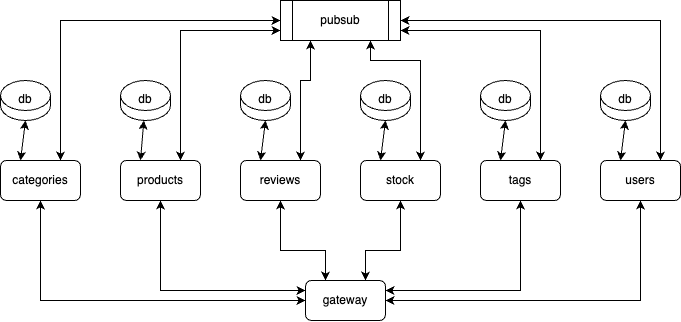

The diagram above was exported from draw.io. Its source (the exported page's mxGraphModel, read from the mxfile embedded in the PNG):
<mxGraphModel dx="1311" dy="588" grid="1" gridSize="10" guides="1" tooltips="1" connect="1" arrows="1" fold="1" page="1" pageScale="1" pageWidth="850" pageHeight="1100" math="0" shadow="0">
  <root>
    <mxCell id="0" />
    <mxCell id="1" parent="0" />
    <mxCell id="H-lDdKGuAiRl2q1P_Gqz-1" value="gateway" style="rounded=1;whiteSpace=wrap;html=1;" vertex="1" parent="1">
      <mxGeometry x="345" y="320" width="80" height="40" as="geometry" />
    </mxCell>
    <mxCell id="H-lDdKGuAiRl2q1P_Gqz-2" value="categories" style="rounded=1;whiteSpace=wrap;html=1;" vertex="1" parent="1">
      <mxGeometry x="40" y="200" width="80" height="40" as="geometry" />
    </mxCell>
    <mxCell id="H-lDdKGuAiRl2q1P_Gqz-3" value="products" style="rounded=1;whiteSpace=wrap;html=1;" vertex="1" parent="1">
      <mxGeometry x="160" y="200" width="80" height="40" as="geometry" />
    </mxCell>
    <mxCell id="H-lDdKGuAiRl2q1P_Gqz-4" value="reviews" style="rounded=1;whiteSpace=wrap;html=1;" vertex="1" parent="1">
      <mxGeometry x="280" y="200" width="80" height="40" as="geometry" />
    </mxCell>
    <mxCell id="H-lDdKGuAiRl2q1P_Gqz-5" value="stock" style="rounded=1;whiteSpace=wrap;html=1;" vertex="1" parent="1">
      <mxGeometry x="400" y="200" width="80" height="40" as="geometry" />
    </mxCell>
    <mxCell id="H-lDdKGuAiRl2q1P_Gqz-6" value="tags" style="rounded=1;whiteSpace=wrap;html=1;" vertex="1" parent="1">
      <mxGeometry x="520" y="200" width="80" height="40" as="geometry" />
    </mxCell>
    <mxCell id="H-lDdKGuAiRl2q1P_Gqz-7" value="users" style="rounded=1;whiteSpace=wrap;html=1;" vertex="1" parent="1">
      <mxGeometry x="640" y="200" width="80" height="40" as="geometry" />
    </mxCell>
    <mxCell id="H-lDdKGuAiRl2q1P_Gqz-8" value="db&lt;br&gt;&lt;br&gt;&lt;br&gt;" style="shape=cylinder3;whiteSpace=wrap;html=1;boundedLbl=1;backgroundOutline=1;size=15;" vertex="1" parent="1">
      <mxGeometry x="40" y="120" width="50" height="40" as="geometry" />
    </mxCell>
    <mxCell id="H-lDdKGuAiRl2q1P_Gqz-14" value="pubsub" style="shape=process;whiteSpace=wrap;html=1;backgroundOutline=1;" vertex="1" parent="1">
      <mxGeometry x="320" y="40" width="120" height="40" as="geometry" />
    </mxCell>
    <mxCell id="H-lDdKGuAiRl2q1P_Gqz-15" value="db&lt;br&gt;&lt;br&gt;&lt;br&gt;" style="shape=cylinder3;whiteSpace=wrap;html=1;boundedLbl=1;backgroundOutline=1;size=15;" vertex="1" parent="1">
      <mxGeometry x="160" y="120" width="50" height="40" as="geometry" />
    </mxCell>
    <mxCell id="H-lDdKGuAiRl2q1P_Gqz-16" value="db&lt;br&gt;&lt;br&gt;&lt;br&gt;" style="shape=cylinder3;whiteSpace=wrap;html=1;boundedLbl=1;backgroundOutline=1;size=15;" vertex="1" parent="1">
      <mxGeometry x="280" y="120" width="50" height="40" as="geometry" />
    </mxCell>
    <mxCell id="H-lDdKGuAiRl2q1P_Gqz-17" value="db&lt;br&gt;&lt;br&gt;&lt;br&gt;" style="shape=cylinder3;whiteSpace=wrap;html=1;boundedLbl=1;backgroundOutline=1;size=15;" vertex="1" parent="1">
      <mxGeometry x="400" y="120" width="50" height="40" as="geometry" />
    </mxCell>
    <mxCell id="H-lDdKGuAiRl2q1P_Gqz-18" value="db&lt;br&gt;&lt;br&gt;&lt;br&gt;" style="shape=cylinder3;whiteSpace=wrap;html=1;boundedLbl=1;backgroundOutline=1;size=15;" vertex="1" parent="1">
      <mxGeometry x="520" y="120" width="50" height="40" as="geometry" />
    </mxCell>
    <mxCell id="H-lDdKGuAiRl2q1P_Gqz-19" value="db&lt;br&gt;&lt;br&gt;&lt;br&gt;" style="shape=cylinder3;whiteSpace=wrap;html=1;boundedLbl=1;backgroundOutline=1;size=15;" vertex="1" parent="1">
      <mxGeometry x="640" y="120" width="50" height="40" as="geometry" />
    </mxCell>
    <mxCell id="H-lDdKGuAiRl2q1P_Gqz-20" value="" style="endArrow=classic;startArrow=classic;html=1;rounded=0;entryX=0.5;entryY=1;entryDx=0;entryDy=0;entryPerimeter=0;exitX=0.25;exitY=0;exitDx=0;exitDy=0;" edge="1" parent="1" source="H-lDdKGuAiRl2q1P_Gqz-2" target="H-lDdKGuAiRl2q1P_Gqz-8">
      <mxGeometry width="50" height="50" relative="1" as="geometry">
        <mxPoint x="10" y="370" as="sourcePoint" />
        <mxPoint x="60" y="320" as="targetPoint" />
      </mxGeometry>
    </mxCell>
    <mxCell id="H-lDdKGuAiRl2q1P_Gqz-21" value="" style="endArrow=classic;startArrow=classic;html=1;rounded=0;exitX=0.25;exitY=0;exitDx=0;exitDy=0;" edge="1" parent="1" source="H-lDdKGuAiRl2q1P_Gqz-3" target="H-lDdKGuAiRl2q1P_Gqz-15">
      <mxGeometry width="50" height="50" relative="1" as="geometry">
        <mxPoint x="70" y="210" as="sourcePoint" />
        <mxPoint x="75" y="170" as="targetPoint" />
      </mxGeometry>
    </mxCell>
    <mxCell id="H-lDdKGuAiRl2q1P_Gqz-22" value="" style="endArrow=classic;startArrow=classic;html=1;rounded=0;entryX=0.5;entryY=1;entryDx=0;entryDy=0;entryPerimeter=0;exitX=0.25;exitY=0;exitDx=0;exitDy=0;" edge="1" parent="1" source="H-lDdKGuAiRl2q1P_Gqz-4" target="H-lDdKGuAiRl2q1P_Gqz-16">
      <mxGeometry width="50" height="50" relative="1" as="geometry">
        <mxPoint x="80" y="220" as="sourcePoint" />
        <mxPoint x="85" y="180" as="targetPoint" />
      </mxGeometry>
    </mxCell>
    <mxCell id="H-lDdKGuAiRl2q1P_Gqz-23" value="" style="endArrow=classic;startArrow=classic;html=1;rounded=0;entryX=0.5;entryY=1;entryDx=0;entryDy=0;entryPerimeter=0;exitX=0.25;exitY=0;exitDx=0;exitDy=0;" edge="1" parent="1" source="H-lDdKGuAiRl2q1P_Gqz-5" target="H-lDdKGuAiRl2q1P_Gqz-17">
      <mxGeometry width="50" height="50" relative="1" as="geometry">
        <mxPoint x="90" y="230" as="sourcePoint" />
        <mxPoint x="95" y="190" as="targetPoint" />
      </mxGeometry>
    </mxCell>
    <mxCell id="H-lDdKGuAiRl2q1P_Gqz-24" value="" style="endArrow=classic;startArrow=classic;html=1;rounded=0;entryX=0.5;entryY=1;entryDx=0;entryDy=0;entryPerimeter=0;exitX=0.25;exitY=0;exitDx=0;exitDy=0;" edge="1" parent="1" source="H-lDdKGuAiRl2q1P_Gqz-6" target="H-lDdKGuAiRl2q1P_Gqz-18">
      <mxGeometry width="50" height="50" relative="1" as="geometry">
        <mxPoint x="100" y="240" as="sourcePoint" />
        <mxPoint x="105" y="200" as="targetPoint" />
      </mxGeometry>
    </mxCell>
    <mxCell id="H-lDdKGuAiRl2q1P_Gqz-25" value="" style="endArrow=classic;startArrow=classic;html=1;rounded=0;entryX=0.5;entryY=1;entryDx=0;entryDy=0;entryPerimeter=0;exitX=0.25;exitY=0;exitDx=0;exitDy=0;" edge="1" parent="1" source="H-lDdKGuAiRl2q1P_Gqz-7" target="H-lDdKGuAiRl2q1P_Gqz-19">
      <mxGeometry width="50" height="50" relative="1" as="geometry">
        <mxPoint x="110" y="250" as="sourcePoint" />
        <mxPoint x="115" y="210" as="targetPoint" />
      </mxGeometry>
    </mxCell>
    <mxCell id="H-lDdKGuAiRl2q1P_Gqz-26" value="" style="endArrow=classic;startArrow=classic;html=1;rounded=0;exitX=0.75;exitY=0;exitDx=0;exitDy=0;entryX=0;entryY=0.5;entryDx=0;entryDy=0;" edge="1" parent="1" source="H-lDdKGuAiRl2q1P_Gqz-2" target="H-lDdKGuAiRl2q1P_Gqz-14">
      <mxGeometry width="50" height="50" relative="1" as="geometry">
        <mxPoint x="120" y="110" as="sourcePoint" />
        <mxPoint x="170" y="60" as="targetPoint" />
        <Array as="points">
          <mxPoint x="100" y="60" />
        </Array>
      </mxGeometry>
    </mxCell>
    <mxCell id="H-lDdKGuAiRl2q1P_Gqz-27" value="" style="endArrow=classic;startArrow=classic;html=1;rounded=0;exitX=0.75;exitY=0;exitDx=0;exitDy=0;entryX=0;entryY=0.75;entryDx=0;entryDy=0;" edge="1" parent="1" source="H-lDdKGuAiRl2q1P_Gqz-3" target="H-lDdKGuAiRl2q1P_Gqz-14">
      <mxGeometry width="50" height="50" relative="1" as="geometry">
        <mxPoint x="230" y="150" as="sourcePoint" />
        <mxPoint x="300" y="60" as="targetPoint" />
        <Array as="points">
          <mxPoint x="220" y="70" />
        </Array>
      </mxGeometry>
    </mxCell>
    <mxCell id="H-lDdKGuAiRl2q1P_Gqz-28" value="" style="endArrow=classic;startArrow=classic;html=1;rounded=0;entryX=0.25;entryY=1;entryDx=0;entryDy=0;exitX=0.75;exitY=0;exitDx=0;exitDy=0;" edge="1" parent="1" source="H-lDdKGuAiRl2q1P_Gqz-4" target="H-lDdKGuAiRl2q1P_Gqz-14">
      <mxGeometry width="50" height="50" relative="1" as="geometry">
        <mxPoint x="280" y="310" as="sourcePoint" />
        <mxPoint x="330" y="260" as="targetPoint" />
        <Array as="points">
          <mxPoint x="340" y="120" />
          <mxPoint x="350" y="120" />
        </Array>
      </mxGeometry>
    </mxCell>
    <mxCell id="H-lDdKGuAiRl2q1P_Gqz-29" value="" style="endArrow=classic;startArrow=classic;html=1;rounded=0;entryX=0.75;entryY=1;entryDx=0;entryDy=0;exitX=0.75;exitY=0;exitDx=0;exitDy=0;" edge="1" parent="1" source="H-lDdKGuAiRl2q1P_Gqz-5" target="H-lDdKGuAiRl2q1P_Gqz-14">
      <mxGeometry width="50" height="50" relative="1" as="geometry">
        <mxPoint x="440" y="340" as="sourcePoint" />
        <mxPoint x="490" y="290" as="targetPoint" />
        <Array as="points">
          <mxPoint x="460" y="100" />
          <mxPoint x="410" y="100" />
        </Array>
      </mxGeometry>
    </mxCell>
    <mxCell id="H-lDdKGuAiRl2q1P_Gqz-30" value="" style="endArrow=classic;startArrow=classic;html=1;rounded=0;exitX=0.75;exitY=0;exitDx=0;exitDy=0;entryX=1;entryY=0.75;entryDx=0;entryDy=0;" edge="1" parent="1" source="H-lDdKGuAiRl2q1P_Gqz-6" target="H-lDdKGuAiRl2q1P_Gqz-14">
      <mxGeometry width="50" height="50" relative="1" as="geometry">
        <mxPoint x="580" y="130" as="sourcePoint" />
        <mxPoint x="630" y="80" as="targetPoint" />
        <Array as="points">
          <mxPoint x="580" y="70" />
        </Array>
      </mxGeometry>
    </mxCell>
    <mxCell id="H-lDdKGuAiRl2q1P_Gqz-31" value="" style="endArrow=classic;startArrow=classic;html=1;rounded=0;exitX=0.75;exitY=0;exitDx=0;exitDy=0;entryX=1;entryY=0.5;entryDx=0;entryDy=0;" edge="1" parent="1" source="H-lDdKGuAiRl2q1P_Gqz-7" target="H-lDdKGuAiRl2q1P_Gqz-14">
      <mxGeometry width="50" height="50" relative="1" as="geometry">
        <mxPoint x="710" y="170" as="sourcePoint" />
        <mxPoint x="760" y="120" as="targetPoint" />
        <Array as="points">
          <mxPoint x="700" y="60" />
        </Array>
      </mxGeometry>
    </mxCell>
    <mxCell id="H-lDdKGuAiRl2q1P_Gqz-32" value="" style="endArrow=classic;startArrow=classic;html=1;rounded=0;exitX=0.5;exitY=1;exitDx=0;exitDy=0;entryX=0;entryY=0.5;entryDx=0;entryDy=0;" edge="1" parent="1" source="H-lDdKGuAiRl2q1P_Gqz-2" target="H-lDdKGuAiRl2q1P_Gqz-1">
      <mxGeometry width="50" height="50" relative="1" as="geometry">
        <mxPoint x="210" y="420" as="sourcePoint" />
        <mxPoint x="260" y="370" as="targetPoint" />
        <Array as="points">
          <mxPoint x="80" y="340" />
        </Array>
      </mxGeometry>
    </mxCell>
    <mxCell id="H-lDdKGuAiRl2q1P_Gqz-34" value="" style="endArrow=classic;startArrow=classic;html=1;rounded=0;entryX=0.5;entryY=1;entryDx=0;entryDy=0;exitX=0;exitY=0.25;exitDx=0;exitDy=0;" edge="1" parent="1" source="H-lDdKGuAiRl2q1P_Gqz-1" target="H-lDdKGuAiRl2q1P_Gqz-3">
      <mxGeometry width="50" height="50" relative="1" as="geometry">
        <mxPoint x="160" y="330" as="sourcePoint" />
        <mxPoint x="210" y="280" as="targetPoint" />
        <Array as="points">
          <mxPoint x="200" y="330" />
        </Array>
      </mxGeometry>
    </mxCell>
    <mxCell id="H-lDdKGuAiRl2q1P_Gqz-35" value="" style="endArrow=classic;startArrow=classic;html=1;rounded=0;entryX=0.5;entryY=1;entryDx=0;entryDy=0;exitX=0.25;exitY=0;exitDx=0;exitDy=0;" edge="1" parent="1" source="H-lDdKGuAiRl2q1P_Gqz-1" target="H-lDdKGuAiRl2q1P_Gqz-4">
      <mxGeometry width="50" height="50" relative="1" as="geometry">
        <mxPoint x="270" y="460" as="sourcePoint" />
        <mxPoint x="320" y="410" as="targetPoint" />
        <Array as="points">
          <mxPoint x="365" y="290" />
          <mxPoint x="320" y="290" />
        </Array>
      </mxGeometry>
    </mxCell>
    <mxCell id="H-lDdKGuAiRl2q1P_Gqz-36" value="" style="endArrow=classic;startArrow=classic;html=1;rounded=0;entryX=0.5;entryY=1;entryDx=0;entryDy=0;exitX=0.75;exitY=0;exitDx=0;exitDy=0;" edge="1" parent="1" source="H-lDdKGuAiRl2q1P_Gqz-1" target="H-lDdKGuAiRl2q1P_Gqz-5">
      <mxGeometry width="50" height="50" relative="1" as="geometry">
        <mxPoint x="460" y="380" as="sourcePoint" />
        <mxPoint x="510" y="330" as="targetPoint" />
        <Array as="points">
          <mxPoint x="405" y="290" />
          <mxPoint x="440" y="290" />
        </Array>
      </mxGeometry>
    </mxCell>
    <mxCell id="H-lDdKGuAiRl2q1P_Gqz-37" value="" style="endArrow=classic;startArrow=classic;html=1;rounded=0;exitX=1;exitY=0.25;exitDx=0;exitDy=0;entryX=0.5;entryY=1;entryDx=0;entryDy=0;" edge="1" parent="1" source="H-lDdKGuAiRl2q1P_Gqz-1" target="H-lDdKGuAiRl2q1P_Gqz-6">
      <mxGeometry width="50" height="50" relative="1" as="geometry">
        <mxPoint x="530" y="380" as="sourcePoint" />
        <mxPoint x="580" y="330" as="targetPoint" />
        <Array as="points">
          <mxPoint x="560" y="330" />
        </Array>
      </mxGeometry>
    </mxCell>
    <mxCell id="H-lDdKGuAiRl2q1P_Gqz-38" value="" style="endArrow=classic;startArrow=classic;html=1;rounded=0;exitX=1;exitY=0.5;exitDx=0;exitDy=0;entryX=0.5;entryY=1;entryDx=0;entryDy=0;" edge="1" parent="1" source="H-lDdKGuAiRl2q1P_Gqz-1" target="H-lDdKGuAiRl2q1P_Gqz-7">
      <mxGeometry width="50" height="50" relative="1" as="geometry">
        <mxPoint x="560" y="410" as="sourcePoint" />
        <mxPoint x="610" y="360" as="targetPoint" />
        <Array as="points">
          <mxPoint x="680" y="340" />
        </Array>
      </mxGeometry>
    </mxCell>
  </root>
</mxGraphModel>